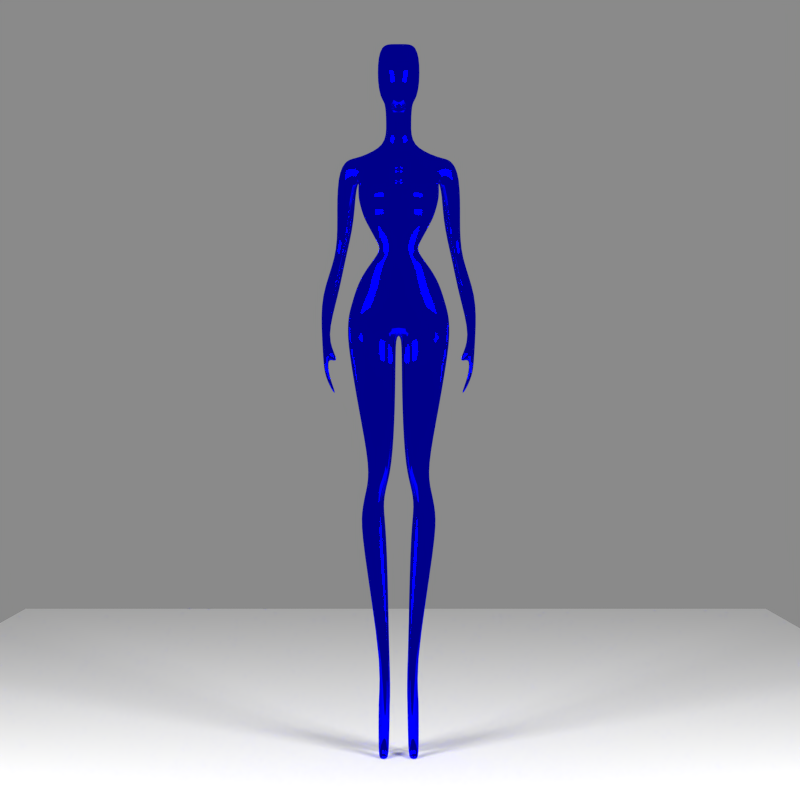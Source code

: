 # Source: alien_woman-backuo.blend  (saved by Blender 2.82.7; exported with 4.5.12 LTS)
import bpy
from mathutils import Matrix  # noqa: F401  (used for matrix-valued properties, if any)

bpy.ops.wm.read_factory_settings(use_empty=True)
scene = bpy.context.scene
scene.name = 'Scene'

# ---- collections
col_collection_1 = bpy.data.collections.new('Collection 1'); scene.collection.children.link(col_collection_1)

# ---- materials (node trees are filled in below, after node groups)
mat_material_001 = bpy.data.materials.new('Material.001')
mat_material_001.alpha_threshold = 0.0
mat_material_001.roughness = 0.5
mat_material_001.line_color = (0.0, 0.0, 0.0, 1.0)
mat_material = bpy.data.materials.new('Material')
mat_material.alpha_threshold = 0.0
mat_material.roughness = 0.5
mat_material.line_color = (0.0, 0.0, 0.0, 1.0)
mat_material_006 = bpy.data.materials.new('Material.006')
mat_material_006.alpha_threshold = 0.0
mat_material_006.roughness = 0.5
mat_material_006.line_color = (0.0, 0.0, 0.0, 1.0)

# ---- material node trees
mat_material_001.use_nodes = True; mat_material_001.node_tree.nodes.clear()
_N = mat_material_001.node_tree.nodes; _L = mat_material_001.node_tree.links
n0 = _N.new('ShaderNodeOutputMaterial'); n0.name = 'Material Output'; n0.location = (300, 300)
n1 = _N.new('ShaderNodeEmission'); n1.name = 'Emission'; n1.location = (110, 300)
n1.inputs[0].default_value = (0.8, 0.8, 0.8, 1.0)
n1.inputs[1].default_value = 50.0
_L.new(n1.outputs[0], n0.inputs[0])
n0.is_active_output = True
mat_material.use_nodes = True; mat_material.node_tree.nodes.clear()
_N = mat_material.node_tree.nodes; _L = mat_material.node_tree.links
n0 = _N.new('ShaderNodeOutputMaterial'); n0.name = 'Material Output'; n0.location = (300, 300)
n1 = _N.new('ShaderNodeBsdfDiffuse'); n1.name = 'Diffuse BSDF'; n1.location = (10, 300)
_L.new(n1.outputs[0], n0.inputs[0])
n0.is_active_output = True
mat_material_006.use_nodes = True; mat_material_006.node_tree.nodes.clear()
_N = mat_material_006.node_tree.nodes; _L = mat_material_006.node_tree.links
n0 = _N.new('ShaderNodeOutputMaterial'); n0.name = 'Material Output'; n0.location = (300, 300)
n1 = _N.new('ShaderNodeBsdfAnisotropic'); n1.name = 'Glossy BSDF'; n1.location = (100, 300)
n1.distribution = 'BECKMANN'
n1.inputs[0].default_value = (0.0, 0.0, 1.0, 1.0)
n1.inputs[1].default_value = 0.0
_L.new(n1.outputs[0], n0.inputs[0])
n0.is_active_output = True

# ---- world
world_world = bpy.data.worlds.new('World'); scene.world = world_world
world_world.use_nodes = True; world_world.node_tree.nodes.clear()
_N = world_world.node_tree.nodes; _L = world_world.node_tree.links
n0 = _N.new('ShaderNodeOutputWorld'); n0.name = 'World Output'; n0.location = (300, 300)
n1 = _N.new('ShaderNodeBackground'); n1.name = 'Background'; n1.location = (10, 300)
n1.inputs[0].default_value = (0.2529, 0.2527, 0.2527, 1.0)
_L.new(n1.outputs[0], n0.inputs[0])
n0.is_active_output = True
world_world.color = (0.05088, 0.05088, 0.05088)
world_world.use_sun_shadow = False
world_world.sun_shadow_jitter_overblur = 0.0
world_world.cycles.sampling_method = 'MANUAL'
world_world.cycles.sample_map_resolution = 256

# ---- cameras
cam_camera = bpy.data.cameras.new('Camera')
cam_camera.clip_end = 100.0
cam_camera.lens = 60.0
cam_camera.sensor_width = 32.0
cam_camera.sensor_height = 18.0
cam_camera.ortho_scale = 7.314
cam_camera.dof.focus_distance = 0.0

# ---- meshes
me_plane_007 = bpy.data.meshes.new('Plane.007')
me_plane_007.from_pydata([(1.0, -1.0, 0.0), (-1.0, -1.0, 0.0), (1.0, 1.0, 0.0), (-1.0, 1.0, 0.0)], [], [(1, 0, 2, 3)])
me_plane_007.materials.append(mat_material_001)
me_plane_007.use_remesh_preserve_volume = False
me_plane_007.use_remesh_preserve_attributes = False
me_plane_007.use_mirror_vertex_groups = False
me_plane_007.update()
me_plane_006 = bpy.data.meshes.new('Plane.006')
me_plane_006.from_pydata([(1.0, -1.0, 0.0), (-1.0, -1.0, 0.0), (1.0, 1.0, 0.0), (-1.0, 1.0, 0.0)], [], [(1, 0, 2, 3)])
me_plane_006.materials.append(mat_material_001)
me_plane_006.use_remesh_preserve_volume = False
me_plane_006.use_remesh_preserve_attributes = False
me_plane_006.use_mirror_vertex_groups = False
me_plane_006.update()
me_plane_005 = bpy.data.meshes.new('Plane.005')
me_plane_005.from_pydata([(1.0, -1.0, 0.0), (-1.0, -1.0, 0.0), (1.0, 1.0, 0.0), (-1.0, 1.0, 0.0)], [], [(1, 0, 2, 3)])
me_plane_005.materials.append(mat_material)
me_plane_005.use_remesh_preserve_volume = False
me_plane_005.use_remesh_preserve_attributes = False
me_plane_005.use_mirror_vertex_groups = False
me_plane_005.update()
me_plane_002 = bpy.data.meshes.new('Plane.002')
me_plane_002.from_pydata([(-0.1396, 1.371, -0.04285), (-0.02718, 1.371, -0.04285), (-0.1396, 1.371, 0.07398), (-0.02718, 1.371, 0.07398), (-0.1601, 1.263, -0.08926), (-0.06307, 1.263, -0.08926), (-0.1601, 1.263, 0.01808), (-0.06307, 1.263, 0.01808), (-0.1843, 1.163, -0.1399), (-0.05281, 1.163, -0.1399), (-0.1843, 1.163, 0.01808), (-0.08651, 1.163, 0.01808), (-0.1843, 1.036, -0.1399), (-0.03011, 1.036, -0.1399), (-0.1843, 1.036, 0.01808), (-0.07625, 1.036, 0.01808), (-0.07626, 0.4183, 0.06368), (-0.04028, 0.4183, 0.06368), (-0.07626, 0.4183, 0.1025), (-0.07898, 0.02153, 0.1149), (-0.2004, 1.664, -0.08592), (-0.008136, 1.664, -0.08592), (-0.2004, 1.664, 0.09948), (-0.008135, 1.664, 0.09948), (-0.2495, 1.945, -0.1088), (-0.004474, 1.945, -0.1088), (-0.2495, 1.945, 0.1206), (-0.004474, 1.945, 0.1206), (-0.2536, 2.033, -0.1088), (-0.2536, 2.033, 0.1288), (-0.2495, 2.105, -0.108), (-0.2495, 2.105, 0.1288), (-0.2034, 2.251, -0.06766), (-0.2034, 2.251, 0.1033), (-0.2273, 2.178, 0.1193), (-0.2264, 2.178, -0.101), (-0.1582, 2.323, 0.0121), (-0.1574, 2.323, 0.1321), (-0.08587, 2.403, 0.08938), (-0.08506, 2.403, 0.1321), (-0.1015, 2.438, 0.08938), (-0.1015, 2.438, 0.1321), (-0.1664, 2.552, -0.005985), (-0.1656, 2.552, 0.1008), (-0.1821, 2.593, -0.03709), (-0.1796, 2.593, 0.08028), (-0.1952, 2.661, -0.08911), (-0.2067, 2.661, 0.0992), (-0.1952, 2.715, -0.1143), (-0.2067, 2.715, 0.08357), (-0.1952, 2.789, -0.1441), (-0.2067, 2.789, -0.03407), (-0.1952, 2.871, -0.1446), (-0.2067, 2.871, -0.04567), (-0.06203, 2.924, -0.09462), (-0.06287, 2.924, -0.04567), (-0.06203, 3.028, -0.05713), (-0.06287, 3.028, -0.008178), (-0.06457, 3.146, -0.02178), (-0.06547, 3.112, 0.01873), (-0.2993, 2.788, -0.1781), (-0.3109, 2.788, -0.05171), (-0.2319, 2.87, -0.1527), (-0.2611, 2.87, -0.05167), (-0.2107, 2.569, -0.2067), (-0.2113, 2.569, -0.1062), (-0.3019, 2.568, -0.207), (-0.3024, 2.568, -0.1072), (-0.257, 2.394, -0.2173), (-0.2573, 2.406, -0.1626), (-0.3061, 2.393, -0.2173), (-0.3064, 2.405, -0.163), (-0.2874, 2.196, -0.1637), (-0.2879, 2.226, -0.07618), (-0.3835, 2.195, -0.1635), (-0.384, 2.224, -0.07659), (-0.3489, 2.0, -0.06688), (-0.3463, 2.004, -0.04263), (-0.3694, 1.998, -0.06574), (-0.3703, 2.003, -0.04209), (-0.3425, 1.884, -0.07892), (-0.3398, 1.919, -0.018), (-0.3629, 1.883, -0.07811), (-0.3638, 1.918, -0.01647), (-0.3339, 1.815, -0.02092), (-0.3312, 1.816, 0.0168), (-0.3543, 1.814, -0.02158), (-0.3552, 1.814, 0.01584), (-0.2907, 1.893, -0.01983), (-0.288, 1.896, -0.003), (-0.3072, 1.88, -0.01703), (-0.2982, 1.883, 0.0005124), (-0.2998, 1.735, -0.03966), (-0.0553, 0.02153, 0.1149), (-0.3083, 1.73, -0.04287), (-0.09674, 0.006749, 0.109), (-0.04788, 0.006749, 0.109), (-0.03654, 0.005269, 0.03743), (-0.1108, 0.005269, 0.03743), (-0.04028, 0.4183, 0.1025), (-0.04781, 0.0532, 0.07491), (-0.2988, 1.726, -0.02264), (-0.08379, 0.0532, 0.07491), (-0.3087, 1.72, -0.02655), (-0.09183, 0.3358, -0.06255), (-0.03654, 0.3358, -0.06255), (-0.1108, 0.2402, -0.008973), (-0.03654, 0.2402, -0.008973), (-0.08138, 0.006518, -0.03345), (-0.0513, 0.006518, -0.03345), (-0.09169, 0.006322, -0.02181), (-0.0513, 0.006322, -0.02181), (-0.06457, 3.389, 0.08208), (-0.06547, 3.355, 0.1226), (-0.1037, 3.201, -0.03617), (-0.1037, 3.381, 0.04067), (-0.1057, 3.305, 0.1306), (-0.1057, 3.126, 0.05375), (0.1396, 1.371, -0.04285), (0.02718, 1.371, -0.04285), (0.1396, 1.371, 0.07398), (0.02718, 1.371, 0.07398), (0.1601, 1.263, -0.08926), (0.06307, 1.263, -0.08926), (0.1601, 1.263, 0.01808), (0.06307, 1.263, 0.01808), (0.1843, 1.163, -0.1399), (0.05281, 1.163, -0.1399), (0.1843, 1.163, 0.01808), (0.08651, 1.163, 0.01808), (0.1843, 1.036, -0.1399), (0.03011, 1.036, -0.1399), (0.1843, 1.036, 0.01808), (0.07625, 1.036, 0.01808), (0.07626, 0.4183, 0.06368), (0.04028, 0.4183, 0.06368), (0.07626, 0.4183, 0.1025), (0.07898, 0.02153, 0.1149), (0.2004, 1.664, -0.08592), (0.008135, 1.664, -0.08592), (0.2004, 1.664, 0.09948), (0.008135, 1.664, 0.09948), (0.2495, 1.945, -0.1088), (0.004474, 1.945, -0.1088), (0.2495, 1.945, 0.1206), (0.004474, 1.945, 0.1206), (0.2536, 2.033, -0.1088), (-5.517e-08, 2.033, -0.1088), (0.2536, 2.033, 0.1288), (-1.93e-08, 2.033, 0.07842), (0.2495, 2.105, -0.108), (-6.113e-08, 2.105, -0.1482), (0.2495, 2.105, 0.1288), (-1.93e-08, 2.105, 0.1288), (0.2034, 2.251, -0.06766), (-5.505e-08, 2.251, -0.108), (0.2034, 2.251, 0.1033), (-1.706e-08, 2.251, 0.1606), (0.2273, 2.178, 0.1193), (0.2264, 2.178, -0.101), (-6.132e-08, 2.178, -0.1495), (-1.992e-08, 2.178, 0.1509), (0.1582, 2.323, 0.0121), (-4.71e-08, 2.323, -0.05533), (0.1574, 2.323, 0.1321), (-1.446e-08, 2.323, 0.1609), (0.08587, 2.403, 0.08938), (-3.394e-08, 2.403, 0.03182), (0.08506, 2.403, 0.1321), (-1.446e-08, 2.403, 0.1609), (0.1015, 2.438, 0.08938), (-3.394e-08, 2.438, 0.03182), (0.1015, 2.438, 0.1321), (-1.446e-08, 2.438, 0.1609), (0.1664, 2.552, -0.005985), (-4.871e-08, 2.552, -0.06602), (0.1656, 2.552, 0.1008), (-1.57e-08, 2.552, 0.1526), (0.1821, 2.593, -0.03709), (-5.343e-08, 2.593, -0.09726), (0.1796, 2.593, 0.08028), (-1.669e-08, 2.593, 0.1461), (0.1952, 2.661, -0.08911), (-5.815e-08, 2.661, -0.1285), (0.2067, 2.661, 0.0992), (-1.048e-08, 2.661, 0.1872), (0.1952, 2.715, -0.1143), (-5.952e-08, 2.715, -0.1375), (0.2067, 2.715, 0.08357), (-1.371e-08, 2.715, 0.1658), (0.1952, 2.789, -0.1441), (-6.071e-08, 2.789, -0.1454), (0.2067, 2.789, -0.03407), (-2.742e-08, 2.789, 0.07503), (0.1952, 2.871, -0.1446), (-6.071e-08, 2.871, -0.1454), (0.2067, 2.871, -0.04567), (-3.412e-08, 2.871, 0.03063), (0.06203, 2.924, -0.09462), (-5.758e-08, 2.924, -0.1247), (0.06287, 2.924, -0.04567), (-3.919e-08, 2.924, -0.002911), (0.06203, 3.028, -0.05713), (-5.192e-08, 3.028, -0.08723), (0.06287, 3.028, -0.008178), (-3.352e-08, 3.028, 0.03458), (0.06457, 3.146, -0.02178), (-4.58e-08, 3.167, -0.04669), (0.06547, 3.112, 0.01873), (-3.057e-08, 3.082, 0.05412), (0.2993, 2.788, -0.1781), (0.3109, 2.788, -0.05171), (0.2319, 2.87, -0.1527), (0.2611, 2.87, -0.05167), (0.2107, 2.569, -0.2067), (0.2113, 2.569, -0.1062), (0.3019, 2.568, -0.207), (0.3024, 2.568, -0.1072), (0.257, 2.394, -0.2173), (0.2573, 2.406, -0.1626), (0.3061, 2.393, -0.2173), (0.3064, 2.405, -0.163), (0.2874, 2.196, -0.1637), (0.2879, 2.226, -0.07618), (0.3835, 2.195, -0.1635), (0.384, 2.224, -0.07659), (0.3489, 2.0, -0.06688), (0.3463, 2.004, -0.04263), (0.3694, 1.998, -0.06574), (0.3703, 2.003, -0.04209), (0.3425, 1.884, -0.07892), (0.3398, 1.919, -0.018), (0.3629, 1.883, -0.07811), (0.3638, 1.918, -0.01647), (0.3339, 1.815, -0.02092), (0.3312, 1.816, 0.0168), (0.3543, 1.814, -0.02158), (0.3552, 1.814, 0.01584), (0.2907, 1.893, -0.01983), (0.288, 1.896, -0.003), (0.3072, 1.88, -0.01703), (0.2982, 1.883, 0.0005123), (0.2998, 1.735, -0.03966), (0.0553, 0.02153, 0.1149), (0.3083, 1.73, -0.04287), (0.09674, 0.006749, 0.109), (0.04788, 0.006749, 0.109), (0.03654, 0.005269, 0.03743), (0.1108, 0.005269, 0.03743), (0.04028, 0.4183, 0.1025), (0.04781, 0.0532, 0.07491), (0.2988, 1.726, -0.02264), (0.08379, 0.0532, 0.07491), (0.3087, 1.72, -0.02655), (0.09183, 0.3358, -0.06255), (0.03654, 0.3358, -0.06255), (0.1108, 0.2402, -0.008973), (0.03654, 0.2402, -0.008973), (0.08138, 0.006518, -0.03345), (0.0513, 0.006518, -0.03345), (0.09169, 0.006322, -0.02181), (0.0513, 0.006322, -0.02181), (0.06457, 3.389, 0.08208), (-3.011e-08, 3.41, 0.05717), (0.06547, 3.355, 0.1226), (-1.489e-08, 3.325, 0.158), (-1.716e-08, 3.031, 0.143), (-9.772e-09, 3.175, 0.1919), (-5.379e-08, 3.361, -0.09964), (-5.889e-08, 3.245, -0.1334), (0.1037, 3.201, -0.03617), (0.1037, 3.381, 0.04067), (0.1057, 3.305, 0.1306), (0.1057, 3.126, 0.05375)], [], [(2, 0, 20, 22), (4, 6, 10, 8), (0, 2, 6, 4), (3, 1, 5, 7), (2, 3, 7, 6), (1, 0, 4, 5), (8, 10, 14, 12), (7, 5, 9, 11), (6, 7, 11, 10), (5, 4, 8, 9), (12, 14, 18, 16), (11, 9, 13, 15), (10, 11, 15, 14), (9, 8, 12, 13), (266, 117, 116, 267), (209, 59, 117, 266), (114, 269, 268, 115), (13, 12, 16, 17), (22, 20, 24, 26), (1, 3, 23, 21), (3, 2, 22, 23), (0, 1, 21, 20), (26, 24, 28, 29), (21, 23, 27, 25), (23, 22, 26, 27), (20, 21, 25, 24), (29, 28, 30, 31), (25, 27, 149, 147), (27, 26, 29, 149), (24, 25, 147, 28), (34, 35, 32, 33), (149, 29, 31, 153), (28, 147, 151, 30), (33, 32, 36, 37), (161, 34, 33, 157), (35, 160, 155, 32), (31, 30, 35, 34), (153, 31, 34, 161), (30, 151, 160, 35), (37, 36, 38, 39), (157, 33, 37, 165), (32, 155, 163, 36), (39, 38, 40, 41), (165, 37, 39, 169), (36, 163, 167, 38), (41, 40, 42, 43), (169, 39, 41, 173), (38, 167, 171, 40), (43, 42, 44, 45), (173, 41, 43, 177), (40, 171, 175, 42), (45, 44, 46, 47), (177, 43, 45, 181), (42, 175, 179, 44), (47, 46, 48, 49), (181, 45, 47, 185), (44, 179, 183, 46), (49, 48, 50, 51), (185, 47, 49, 189), (46, 183, 187, 48), (50, 52, 62, 60), (189, 49, 51, 193), (48, 187, 191, 50), (53, 52, 54, 55), (193, 51, 53, 197), (50, 191, 195, 52), (55, 54, 56, 57), (197, 53, 55, 201), (52, 195, 199, 54), (57, 56, 58, 59), (201, 55, 57, 205), (54, 199, 203, 56), (116, 115, 112, 113), (205, 57, 59, 209), (56, 203, 207, 58), (61, 60, 62, 63), (53, 51, 61, 63), (52, 53, 63, 62), (61, 51, 65, 67), (67, 65, 69, 71), (50, 60, 66, 64), (60, 61, 67, 66), (51, 50, 64, 65), (71, 69, 73, 75), (64, 66, 70, 68), (66, 67, 71, 70), (65, 64, 68, 69), (75, 73, 77, 79), (68, 70, 74, 72), (70, 71, 75, 74), (69, 68, 72, 73), (79, 77, 81, 83), (72, 74, 78, 76), (74, 75, 79, 78), (73, 72, 76, 77), (83, 81, 85, 87), (76, 78, 82, 80), (78, 79, 83, 82), (76, 80, 90, 88), (58, 207, 269, 114), (80, 82, 86, 84), (82, 83, 87, 86), (81, 80, 84, 85), (89, 88, 90, 91), (81, 77, 89, 91), (80, 81, 91, 90), (77, 76, 88, 89), (117, 114, 115, 116), (84, 86, 94, 92), (59, 58, 114, 117), (115, 268, 263, 112), (267, 116, 113, 265), (263, 265, 113, 112), (98, 102, 19, 95), (102, 100, 93, 19), (100, 97, 96, 93), (19, 93, 96, 95), (107, 106, 98, 97), (104, 106, 110, 108), (99, 107, 97, 100), (18, 99, 100, 102), (97, 98, 95, 96), (109, 108, 110, 111), (107, 105, 109, 111), (106, 107, 111, 110), (105, 104, 108, 109), (15, 13, 17, 99), (14, 15, 99, 18), (87, 85, 101, 103), (86, 87, 103, 94), (85, 84, 92, 101), (16, 18, 106, 104), (101, 92, 94, 103), (99, 17, 105, 107), (106, 18, 102, 98), (17, 16, 104, 105), (120, 140, 138, 118), (122, 126, 128, 124), (118, 122, 124, 120), (121, 125, 123, 119), (120, 124, 125, 121), (119, 123, 122, 118), (126, 130, 132, 128), (125, 129, 127, 123), (124, 128, 129, 125), (123, 127, 126, 122), (130, 134, 136, 132), (129, 133, 131, 127), (128, 132, 133, 129), (127, 131, 130, 126), (266, 267, 272, 273), (209, 266, 273, 208), (270, 271, 268, 269), (131, 135, 134, 130), (140, 144, 142, 138), (119, 139, 141, 121), (121, 141, 140, 120), (118, 138, 139, 119), (144, 148, 146, 142), (139, 143, 145, 141), (141, 145, 144, 140), (138, 142, 143, 139), (148, 152, 150, 146), (143, 147, 149, 145), (145, 149, 148, 144), (142, 146, 147, 143), (158, 156, 154, 159), (149, 153, 152, 148), (146, 150, 151, 147), (156, 164, 162, 154), (161, 157, 156, 158), (159, 154, 155, 160), (152, 158, 159, 150), (153, 161, 158, 152), (150, 159, 160, 151), (164, 168, 166, 162), (157, 165, 164, 156), (154, 162, 163, 155), (168, 172, 170, 166), (165, 169, 168, 164), (162, 166, 167, 163), (172, 176, 174, 170), (169, 173, 172, 168), (166, 170, 171, 167), (176, 180, 178, 174), (173, 177, 176, 172), (170, 174, 175, 171), (180, 184, 182, 178), (177, 181, 180, 176), (174, 178, 179, 175), (184, 188, 186, 182), (181, 185, 184, 180), (178, 182, 183, 179), (188, 192, 190, 186), (185, 189, 188, 184), (182, 186, 187, 183), (190, 210, 212, 194), (189, 193, 192, 188), (186, 190, 191, 187), (196, 200, 198, 194), (193, 197, 196, 192), (190, 194, 195, 191), (200, 204, 202, 198), (197, 201, 200, 196), (194, 198, 199, 195), (204, 208, 206, 202), (201, 205, 204, 200), (198, 202, 203, 199), (272, 264, 262, 271), (205, 209, 208, 204), (202, 206, 207, 203), (211, 213, 212, 210), (196, 213, 211, 192), (194, 212, 213, 196), (211, 217, 215, 192), (217, 221, 219, 215), (190, 214, 216, 210), (210, 216, 217, 211), (192, 215, 214, 190), (221, 225, 223, 219), (214, 218, 220, 216), (216, 220, 221, 217), (215, 219, 218, 214), (225, 229, 227, 223), (218, 222, 224, 220), (220, 224, 225, 221), (219, 223, 222, 218), (229, 233, 231, 227), (222, 226, 228, 224), (224, 228, 229, 225), (223, 227, 226, 222), (233, 237, 235, 231), (226, 230, 232, 228), (228, 232, 233, 229), (226, 238, 240, 230), (206, 270, 269, 207), (230, 234, 236, 232), (232, 236, 237, 233), (231, 235, 234, 230), (239, 241, 240, 238), (231, 241, 239, 227), (230, 240, 241, 231), (227, 239, 238, 226), (273, 272, 271, 270), (234, 242, 244, 236), (208, 273, 270, 206), (271, 262, 263, 268), (267, 265, 264, 272), (263, 262, 264, 265), (248, 245, 137, 252), (252, 137, 243, 250), (250, 243, 246, 247), (137, 245, 246, 243), (257, 247, 248, 256), (254, 258, 260, 256), (249, 250, 247, 257), (136, 252, 250, 249), (247, 246, 245, 248), (259, 261, 260, 258), (257, 261, 259, 255), (256, 260, 261, 257), (255, 259, 258, 254), (133, 249, 135, 131), (132, 136, 249, 133), (237, 253, 251, 235), (236, 244, 253, 237), (235, 251, 242, 234), (134, 254, 256, 136), (251, 253, 244, 242), (249, 257, 255, 135), (256, 248, 252, 136), (135, 255, 254, 134)])
me_plane_002.polygons.foreach_set('use_smooth', [True] * 272)
me_plane_002.materials.append(mat_material_006)
me_plane_002.use_remesh_preserve_volume = False
me_plane_002.use_remesh_preserve_attributes = False
me_plane_002.use_mirror_x = True
me_plane_002.update()
arm_metarig = bpy.data.armatures.new('metarig')  # bones are not reproduced

# ---- objects
ob_metarig = bpy.data.objects.new('metarig', arm_metarig)
ob_plane_007 = bpy.data.objects.new('Plane.007', me_plane_007)
ob_plane_006 = bpy.data.objects.new('Plane.006', me_plane_006)
ob_plane_005 = bpy.data.objects.new('Plane.005', me_plane_005)
ob_plane_002 = bpy.data.objects.new('Plane.002', me_plane_002)
ob_camera = bpy.data.objects.new('Camera', cam_camera)

# ---- transforms, parenting, visibility, modifiers, constraints
ob_metarig.location = (0.0, 0.0, 0.0)
ob_metarig.scale = (1.731, 1.731, 1.731)
ob_metarig.lineart.crease_threshold = 0.0
ob_plane_007.location = (-4.025, -4.032, 3.001)
ob_plane_007.rotation_euler = (2.356, 1.571, 0.0)
ob_plane_007.scale = (-0.9, 1.0, 1.0)
ob_plane_007.lineart.crease_threshold = 0.0
ob_plane_006.location = (3.975, -4.032, 3.001)
ob_plane_006.rotation_euler = (0.7854, 1.571, 0.0)
ob_plane_006.scale = (0.9, 1.0, 1.0)
ob_plane_006.lineart.crease_threshold = 0.0
ob_plane_005.location = (-0.02518, 2.0, 0.008851)
ob_plane_005.scale = (3.0, 3.0, 3.0)
ob_plane_005.lineart.crease_threshold = 0.0
ob_plane_002.location = (0.002979, 0.0, 0.0)
ob_plane_002.rotation_euler = (1.571, 2.22e-16, -3.142)
ob_plane_002.lineart.crease_threshold = 0.0
ob_plane_002.use_mesh_mirror_x = True
_m = ob_plane_002.modifiers.new('Subsurf', 'SUBSURF')
_m.uv_smooth = 'PRESERVE_CORNERS'
_m.quality = 2
_m.levels = 2
_m.show_only_control_edges = False
_c = ob_plane_002.constraints.new('DAMPED_TRACK'); _c.name = 'Damped Track'
_c.active = False
_c.target = ob_camera
_c.track_axis = 'TRACK_NEGATIVE_Z'
_c = ob_plane_002.constraints.new('COPY_ROTATION'); _c.name = 'Copy Rotation'
_c.target = ob_camera
ob_camera.location = (0.009431, -7.162, 1.699)
ob_camera.rotation_euler = (1.571, -0.0, 0.0)
ob_camera.scale = (1.0, 1.0, 1.0)
ob_camera.lock_rotations_4d = False
ob_camera.empty_display_type = 'ARROWS'
ob_camera.color = (0.0, 0.0, 0.0, 0.0)
ob_camera.display_type = 'WIRE'
ob_camera.lineart.crease_threshold = 0.0

# ---- collection membership
scene.collection.objects.link(ob_metarig)
col_collection_1.objects.link(ob_plane_007)
col_collection_1.objects.link(ob_plane_006)
col_collection_1.objects.link(ob_plane_005)
col_collection_1.objects.link(ob_plane_002)
col_collection_1.objects.link(ob_camera)

# ---- scene / render settings (as saved in the file)
scene.camera = ob_camera
scene.frame_start = 1; scene.frame_end = 250; scene.frame_set(1)
scene.render.engine = 'CYCLES'
scene.render.image_settings.compression = 90
scene.render.resolution_x = 1080
scene.render.dither_intensity = 0.0
scene.cycles.use_denoising = False
scene.cycles.samples = 576
scene.cycles.sampling_pattern = 'TABULATED_SOBOL'
scene.cycles.light_sampling_threshold = 0.0
scene.cycles.use_adaptive_sampling = False
scene.cycles.use_light_tree = False
scene.cycles.blur_glossy = 0.0
scene.cycles.volume_bounces = 1
scene.cycles.pixel_filter_type = 'GAUSSIAN'
scene.cycles.sample_clamp_indirect = 0.0
scene.view_settings.view_transform = 'Standard'
bpy.context.view_layer.update()
